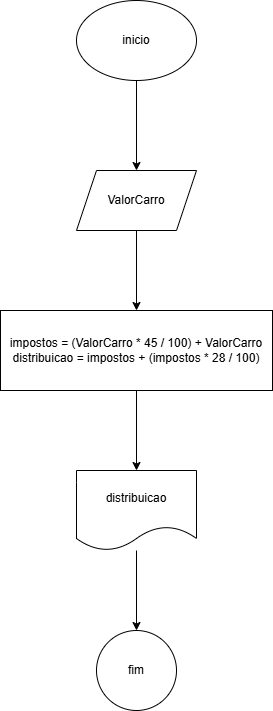

The diagram above was exported from draw.io. Its source (the exported page's mxGraphModel, read from the mxfile embedded in the PNG):
<mxGraphModel dx="1050" dy="603" grid="1" gridSize="10" guides="1" tooltips="1" connect="1" arrows="1" fold="1" page="1" pageScale="1" pageWidth="827" pageHeight="1169" math="0" shadow="0">
  <root>
    <mxCell id="0" />
    <mxCell id="1" parent="0" />
    <mxCell id="xAWCv7EqP8rz3wsJCWi1-3" value="" style="edgeStyle=orthogonalEdgeStyle;rounded=0;orthogonalLoop=1;jettySize=auto;html=1;" edge="1" parent="1" source="xAWCv7EqP8rz3wsJCWi1-1" target="xAWCv7EqP8rz3wsJCWi1-2">
      <mxGeometry relative="1" as="geometry" />
    </mxCell>
    <mxCell id="xAWCv7EqP8rz3wsJCWi1-1" value="inicio" style="ellipse;whiteSpace=wrap;html=1;" vertex="1" parent="1">
      <mxGeometry x="354" y="60" width="120" height="80" as="geometry" />
    </mxCell>
    <mxCell id="xAWCv7EqP8rz3wsJCWi1-5" value="" style="edgeStyle=orthogonalEdgeStyle;rounded=0;orthogonalLoop=1;jettySize=auto;html=1;" edge="1" parent="1" source="xAWCv7EqP8rz3wsJCWi1-2" target="xAWCv7EqP8rz3wsJCWi1-4">
      <mxGeometry relative="1" as="geometry" />
    </mxCell>
    <mxCell id="xAWCv7EqP8rz3wsJCWi1-2" value="ValorCarro" style="shape=parallelogram;perimeter=parallelogramPerimeter;whiteSpace=wrap;html=1;fixedSize=1;" vertex="1" parent="1">
      <mxGeometry x="354" y="230" width="120" height="60" as="geometry" />
    </mxCell>
    <mxCell id="xAWCv7EqP8rz3wsJCWi1-7" value="" style="edgeStyle=orthogonalEdgeStyle;rounded=0;orthogonalLoop=1;jettySize=auto;html=1;" edge="1" parent="1" source="xAWCv7EqP8rz3wsJCWi1-4" target="xAWCv7EqP8rz3wsJCWi1-6">
      <mxGeometry relative="1" as="geometry" />
    </mxCell>
    <mxCell id="xAWCv7EqP8rz3wsJCWi1-4" value="impostos = (ValorCarro * 45 / 100) + ValorCarro&lt;div&gt;distribuicao = impostos + (impostos * 28 / 100)&lt;/div&gt;" style="whiteSpace=wrap;html=1;" vertex="1" parent="1">
      <mxGeometry x="278" y="370" width="272" height="80" as="geometry" />
    </mxCell>
    <mxCell id="xAWCv7EqP8rz3wsJCWi1-9" value="" style="edgeStyle=orthogonalEdgeStyle;rounded=0;orthogonalLoop=1;jettySize=auto;html=1;" edge="1" parent="1" source="xAWCv7EqP8rz3wsJCWi1-6" target="xAWCv7EqP8rz3wsJCWi1-8">
      <mxGeometry relative="1" as="geometry" />
    </mxCell>
    <mxCell id="xAWCv7EqP8rz3wsJCWi1-6" value="distribuicao" style="shape=document;whiteSpace=wrap;html=1;boundedLbl=1;" vertex="1" parent="1">
      <mxGeometry x="354" y="530" width="120" height="80" as="geometry" />
    </mxCell>
    <mxCell id="xAWCv7EqP8rz3wsJCWi1-8" value="fim" style="ellipse;whiteSpace=wrap;html=1;" vertex="1" parent="1">
      <mxGeometry x="374" y="690" width="80" height="80" as="geometry" />
    </mxCell>
  </root>
</mxGraphModel>